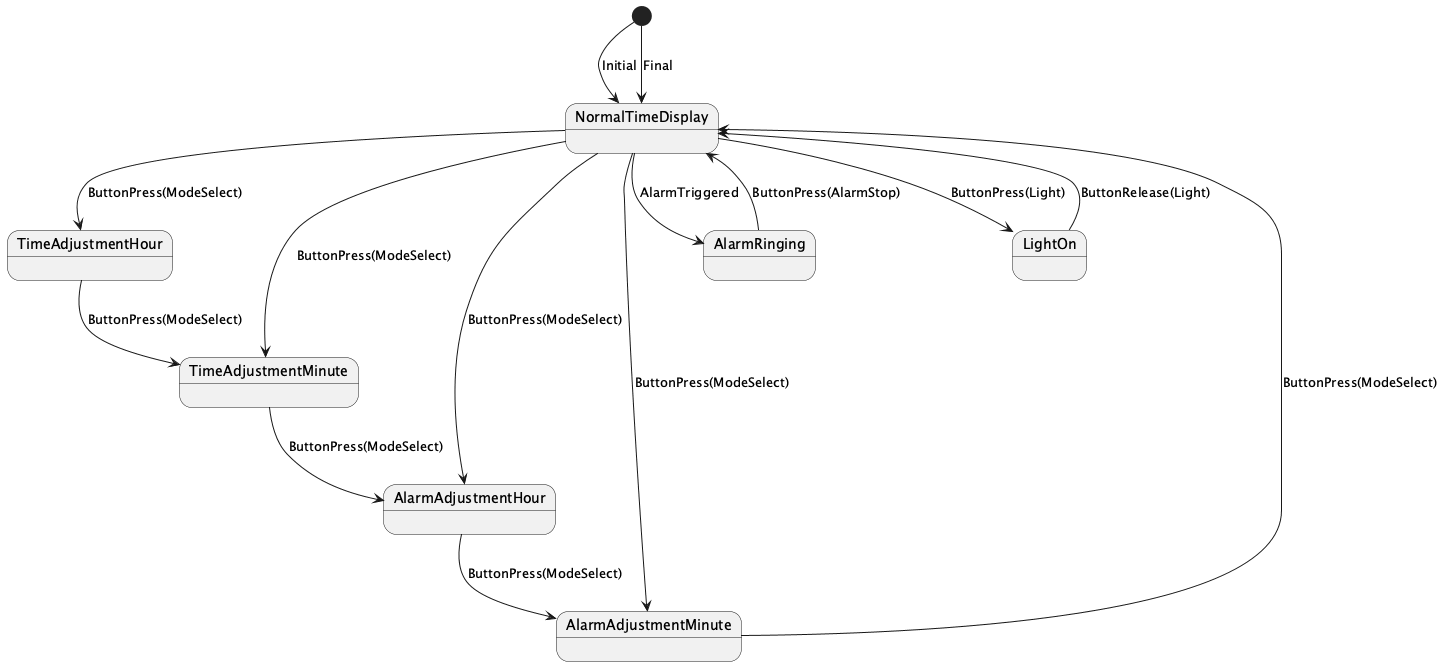

The diagram above was rendered by PlantUML. Its source (embedded in the PNG):
@startuml
[*] --> NormalTimeDisplay : Initial
NormalTimeDisplay --> TimeAdjustmentHour : ButtonPress(ModeSelect)
NormalTimeDisplay --> TimeAdjustmentMinute : ButtonPress(ModeSelect)
NormalTimeDisplay --> AlarmAdjustmentHour : ButtonPress(ModeSelect)
NormalTimeDisplay --> AlarmAdjustmentMinute : ButtonPress(ModeSelect)
NormalTimeDisplay --> AlarmRinging : AlarmTriggered
NormalTimeDisplay --> LightOn : ButtonPress(Light)

TimeAdjustmentHour --> TimeAdjustmentMinute : ButtonPress(ModeSelect)
TimeAdjustmentMinute --> AlarmAdjustmentHour : ButtonPress(ModeSelect)
AlarmAdjustmentHour --> AlarmAdjustmentMinute : ButtonPress(ModeSelect)
AlarmAdjustmentMinute --> NormalTimeDisplay : ButtonPress(ModeSelect)

AlarmRinging --> NormalTimeDisplay : ButtonPress(AlarmStop)
LightOn --> NormalTimeDisplay : ButtonRelease(Light)

[*] --> NormalTimeDisplay : Final
@enduml